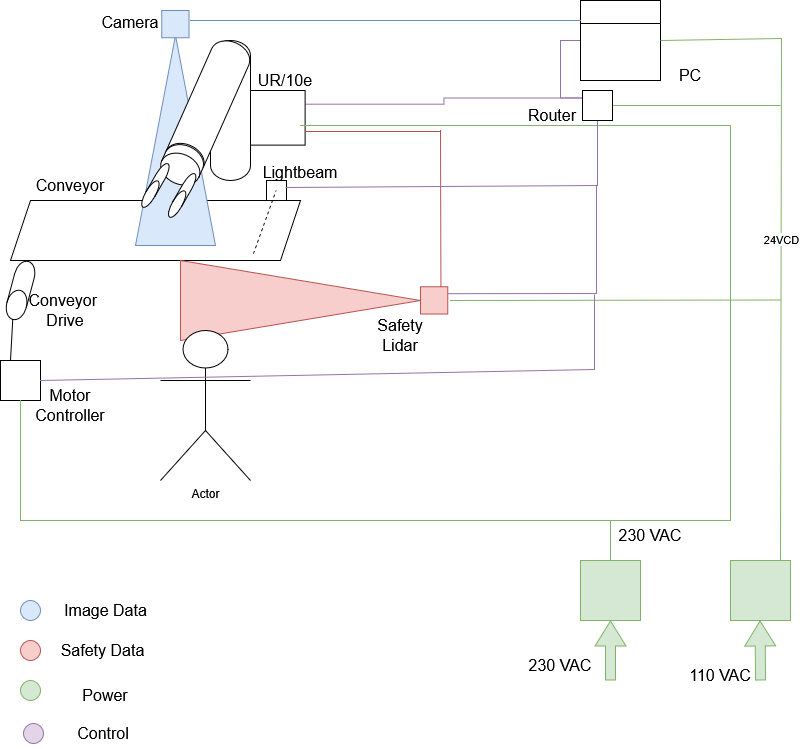

The diagram above was exported from draw.io. Its source (the exported page's mxGraphModel, read from the mxfile embedded in the PNG):
<mxGraphModel dx="1019" dy="916" grid="0" gridSize="10" guides="1" tooltips="1" connect="1" arrows="1" fold="1" page="1" pageScale="1" pageWidth="850" pageHeight="1100" math="0" shadow="0">
  <root>
    <object label="" ID="PC&#10;" id="0">
      <mxCell />
    </object>
    <mxCell id="1" parent="0" />
    <mxCell id="TWUvUZ4dlO_ATVXOgSBD-4" value="" style="shape=parallelogram;perimeter=parallelogramPerimeter;whiteSpace=wrap;html=1;fixedSize=1;" parent="1" vertex="1">
      <mxGeometry x="30" y="240" width="290" height="60" as="geometry" />
    </mxCell>
    <mxCell id="TWUvUZ4dlO_ATVXOgSBD-15" value="" style="triangle;whiteSpace=wrap;html=1;rotation=-90;fillColor=#dae8fc;strokeColor=#6c8ebf;" parent="1" vertex="1">
      <mxGeometry x="90" y="140" width="210" height="80" as="geometry" />
    </mxCell>
    <mxCell id="TWUvUZ4dlO_ATVXOgSBD-10" value="" style="triangle;whiteSpace=wrap;html=1;fillColor=#f8cecc;strokeColor=#b85450;" parent="1" vertex="1">
      <mxGeometry x="200" y="300" width="240" height="80" as="geometry" />
    </mxCell>
    <mxCell id="TWUvUZ4dlO_ATVXOgSBD-5" value="Conveyor" style="text;strokeColor=none;fillColor=none;html=1;align=center;verticalAlign=middle;whiteSpace=wrap;rounded=0;fontSize=16;" parent="1" vertex="1">
      <mxGeometry x="60" y="210" width="60" height="30" as="geometry" />
    </mxCell>
    <mxCell id="TWUvUZ4dlO_ATVXOgSBD-6" value="Actor" style="shape=umlActor;verticalLabelPosition=bottom;verticalAlign=top;html=1;outlineConnect=0;" parent="1" vertex="1">
      <mxGeometry x="180" y="370" width="90" height="150" as="geometry" />
    </mxCell>
    <mxCell id="TWUvUZ4dlO_ATVXOgSBD-8" value="" style="shape=cylinder3;whiteSpace=wrap;html=1;boundedLbl=1;backgroundOutline=1;size=15;" parent="1" vertex="1">
      <mxGeometry x="230" y="80" width="40" height="140" as="geometry" />
    </mxCell>
    <mxCell id="TWUvUZ4dlO_ATVXOgSBD-11" value="" style="shape=cylinder3;whiteSpace=wrap;html=1;boundedLbl=1;backgroundOutline=1;size=15;rotation=-156;" parent="1" vertex="1">
      <mxGeometry x="206.73000000000002" y="76.57" width="40.58" height="142" as="geometry" />
    </mxCell>
    <mxCell id="TWUvUZ4dlO_ATVXOgSBD-12" value="Safety Lidar" style="text;strokeColor=none;fillColor=none;html=1;align=center;verticalAlign=middle;whiteSpace=wrap;rounded=0;fontSize=16;" parent="1" vertex="1">
      <mxGeometry x="390" y="360" width="60" height="30" as="geometry" />
    </mxCell>
    <mxCell id="TWUvUZ4dlO_ATVXOgSBD-13" value="UR/10e" style="text;strokeColor=none;fillColor=none;html=1;align=center;verticalAlign=middle;whiteSpace=wrap;rounded=0;fontSize=16;" parent="1" vertex="1">
      <mxGeometry x="275" y="105.00000000000001" width="60" height="30" as="geometry" />
    </mxCell>
    <mxCell id="TWUvUZ4dlO_ATVXOgSBD-16" value="" style="whiteSpace=wrap;html=1;aspect=fixed;fillColor=#dae8fc;strokeColor=#6c8ebf;" parent="1" vertex="1">
      <mxGeometry x="181.36" y="50" width="27.27" height="27.27" as="geometry" />
    </mxCell>
    <mxCell id="TWUvUZ4dlO_ATVXOgSBD-17" value="Camera" style="text;strokeColor=none;fillColor=none;html=1;align=center;verticalAlign=middle;whiteSpace=wrap;rounded=0;fontSize=16;" parent="1" vertex="1">
      <mxGeometry x="120" y="47.269999999999996" width="60" height="30" as="geometry" />
    </mxCell>
    <mxCell id="5S7341Y2FoCALGCBTKBA-9" style="edgeStyle=none;rounded=0;orthogonalLoop=1;jettySize=auto;html=1;exitX=1;exitY=0.25;exitDx=0;exitDy=0;fillColor=#e1d5e7;strokeColor=#9673a6;endArrow=none;startFill=0;" parent="1" source="TWUvUZ4dlO_ATVXOgSBD-18" edge="1">
      <mxGeometry relative="1" as="geometry">
        <mxPoint x="616" y="225" as="targetPoint" />
        <Array as="points">
          <mxPoint x="616" y="333" />
        </Array>
      </mxGeometry>
    </mxCell>
    <mxCell id="TWUvUZ4dlO_ATVXOgSBD-18" value="" style="whiteSpace=wrap;html=1;aspect=fixed;fillColor=#f8cecc;strokeColor=#b85450;" parent="1" vertex="1">
      <mxGeometry x="440" y="326.37" width="27.27" height="27.27" as="geometry" />
    </mxCell>
    <mxCell id="TWUvUZ4dlO_ATVXOgSBD-19" value="" style="shape=cylinder3;whiteSpace=wrap;html=1;boundedLbl=1;backgroundOutline=1;size=15;rotation=-156;" parent="1" vertex="1">
      <mxGeometry x="181.36" y="184.64" width="40.58" height="39.27" as="geometry" />
    </mxCell>
    <mxCell id="TWUvUZ4dlO_ATVXOgSBD-21" value="" style="shape=cylinder3;whiteSpace=wrap;html=1;boundedLbl=1;backgroundOutline=1;size=15;rotation=-150;" parent="1" vertex="1">
      <mxGeometry x="170" y="200" width="10" height="50" as="geometry" />
    </mxCell>
    <mxCell id="TWUvUZ4dlO_ATVXOgSBD-22" value="" style="shape=cylinder3;whiteSpace=wrap;html=1;boundedLbl=1;backgroundOutline=1;size=15;rotation=-150;" parent="1" vertex="1">
      <mxGeometry x="196.64999999999998" y="210" width="10" height="50" as="geometry" />
    </mxCell>
    <mxCell id="5S7341Y2FoCALGCBTKBA-4" style="edgeStyle=orthogonalEdgeStyle;rounded=0;orthogonalLoop=1;jettySize=auto;html=1;exitX=0;exitY=0.5;exitDx=0;exitDy=0;entryX=1;entryY=0.25;entryDx=0;entryDy=0;fillColor=#e1d5e7;strokeColor=#9673a6;endArrow=none;startFill=0;" parent="1" source="TWUvUZ4dlO_ATVXOgSBD-23" target="TWUvUZ4dlO_ATVXOgSBD-25" edge="1">
      <mxGeometry relative="1" as="geometry" />
    </mxCell>
    <mxCell id="TWUvUZ4dlO_ATVXOgSBD-23" value="" style="whiteSpace=wrap;html=1;aspect=fixed;shape=swimlane;fontStyle=1;startSize=23;" parent="1" vertex="1">
      <mxGeometry x="600" y="40" width="80" height="80" as="geometry">
        <mxRectangle x="600" y="40" width="50" height="44" as="alternateBounds" />
      </mxGeometry>
    </mxCell>
    <mxCell id="TWUvUZ4dlO_ATVXOgSBD-24" value="PC" style="text;strokeColor=none;fillColor=none;html=1;align=center;verticalAlign=middle;whiteSpace=wrap;rounded=0;fontSize=16;" parent="1" vertex="1">
      <mxGeometry x="680" y="100" width="60" height="30" as="geometry" />
    </mxCell>
    <mxCell id="5S7341Y2FoCALGCBTKBA-5" style="edgeStyle=orthogonalEdgeStyle;rounded=0;orthogonalLoop=1;jettySize=auto;html=1;exitX=0;exitY=0.25;exitDx=0;exitDy=0;entryX=1;entryY=0.25;entryDx=0;entryDy=0;fillColor=#e1d5e7;strokeColor=#9673a6;endArrow=none;startFill=0;" parent="1" source="TWUvUZ4dlO_ATVXOgSBD-25" target="TWUvUZ4dlO_ATVXOgSBD-35" edge="1">
      <mxGeometry relative="1" as="geometry" />
    </mxCell>
    <mxCell id="TWUvUZ4dlO_ATVXOgSBD-26" value="Router" style="text;strokeColor=none;fillColor=none;html=1;align=center;verticalAlign=middle;whiteSpace=wrap;rounded=0;fontSize=16;" parent="1" vertex="1">
      <mxGeometry x="542" y="150" width="60" height="10" as="geometry" />
    </mxCell>
    <mxCell id="TWUvUZ4dlO_ATVXOgSBD-33" value="" style="endArrow=none;html=1;rounded=0;fontSize=12;startSize=8;endSize=8;curved=1;entryX=0;entryY=0.25;entryDx=0;entryDy=0;fillColor=#dae8fc;strokeColor=#6c8ebf;" parent="1" target="TWUvUZ4dlO_ATVXOgSBD-23" edge="1">
      <mxGeometry width="50" height="50" relative="1" as="geometry">
        <mxPoint x="210" y="60" as="sourcePoint" />
        <mxPoint x="590" y="60" as="targetPoint" />
      </mxGeometry>
    </mxCell>
    <mxCell id="TWUvUZ4dlO_ATVXOgSBD-34" value="" style="endArrow=none;html=1;rounded=0;fontSize=12;startSize=8;endSize=8;curved=1;entryX=0;entryY=0.75;entryDx=0;entryDy=0;exitX=1;exitY=0.5;exitDx=0;exitDy=0;strokeColor=none;" parent="1" source="TWUvUZ4dlO_ATVXOgSBD-25" target="TWUvUZ4dlO_ATVXOgSBD-23" edge="1">
      <mxGeometry width="50" height="50" relative="1" as="geometry">
        <mxPoint x="687.2700000000004" y="84" as="sourcePoint" />
        <mxPoint x="297.27000000000044" y="84" as="targetPoint" />
      </mxGeometry>
    </mxCell>
    <mxCell id="TWUvUZ4dlO_ATVXOgSBD-35" value="" style="whiteSpace=wrap;html=1;aspect=fixed;" parent="1" vertex="1">
      <mxGeometry x="270" y="130" width="54.64" height="54.64" as="geometry" />
    </mxCell>
    <mxCell id="TWUvUZ4dlO_ATVXOgSBD-36" value="" style="endArrow=none;html=1;rounded=0;fontSize=12;startSize=8;endSize=8;curved=1;entryX=0.75;entryY=0;entryDx=0;entryDy=0;fillColor=#f8cecc;strokeColor=#b85450;" parent="1" target="TWUvUZ4dlO_ATVXOgSBD-18" edge="1">
      <mxGeometry width="50" height="50" relative="1" as="geometry">
        <mxPoint x="460" y="170" as="sourcePoint" />
        <mxPoint x="350" y="520" as="targetPoint" />
      </mxGeometry>
    </mxCell>
    <mxCell id="TWUvUZ4dlO_ATVXOgSBD-37" value="" style="endArrow=none;html=1;rounded=0;fontSize=12;startSize=8;endSize=8;curved=1;exitX=1;exitY=0.75;exitDx=0;exitDy=0;fillColor=#f8cecc;strokeColor=#b85450;" parent="1" source="TWUvUZ4dlO_ATVXOgSBD-35" edge="1">
      <mxGeometry width="50" height="50" relative="1" as="geometry">
        <mxPoint x="470" y="190" as="sourcePoint" />
        <mxPoint x="460" y="171" as="targetPoint" />
      </mxGeometry>
    </mxCell>
    <mxCell id="TWUvUZ4dlO_ATVXOgSBD-38" value="" style="whiteSpace=wrap;html=1;aspect=fixed;fillColor=#d5e8d4;strokeColor=#82b366;" parent="1" vertex="1">
      <mxGeometry x="600" y="600" width="60" height="60" as="geometry" />
    </mxCell>
    <mxCell id="TWUvUZ4dlO_ATVXOgSBD-39" value="" style="whiteSpace=wrap;html=1;aspect=fixed;fillColor=#d5e8d4;strokeColor=#82b366;" parent="1" vertex="1">
      <mxGeometry x="750" y="600" width="60" height="60" as="geometry" />
    </mxCell>
    <mxCell id="TWUvUZ4dlO_ATVXOgSBD-41" value="230 VAC" style="text;strokeColor=none;fillColor=none;html=1;align=center;verticalAlign=middle;whiteSpace=wrap;rounded=0;fontSize=16;" parent="1" vertex="1">
      <mxGeometry x="630" y="560" width="80" height="30" as="geometry" />
    </mxCell>
    <mxCell id="TWUvUZ4dlO_ATVXOgSBD-42" value="" style="shape=flexArrow;endArrow=classic;html=1;rounded=0;fontSize=12;startSize=8;endSize=8;curved=1;entryX=0.5;entryY=1;entryDx=0;entryDy=0;fillColor=#d5e8d4;strokeColor=#82b366;" parent="1" target="TWUvUZ4dlO_ATVXOgSBD-38" edge="1">
      <mxGeometry width="50" height="50" relative="1" as="geometry">
        <mxPoint x="630" y="720" as="sourcePoint" />
        <mxPoint x="500" y="700" as="targetPoint" />
      </mxGeometry>
    </mxCell>
    <mxCell id="TWUvUZ4dlO_ATVXOgSBD-43" value="" style="shape=flexArrow;endArrow=classic;html=1;rounded=0;fontSize=12;startSize=8;endSize=8;curved=1;entryX=0.5;entryY=1;entryDx=0;entryDy=0;fillColor=#d5e8d4;strokeColor=#82b366;" parent="1" edge="1">
      <mxGeometry width="50" height="50" relative="1" as="geometry">
        <mxPoint x="780" y="720" as="sourcePoint" />
        <mxPoint x="779.41" y="660" as="targetPoint" />
      </mxGeometry>
    </mxCell>
    <mxCell id="TWUvUZ4dlO_ATVXOgSBD-45" value="230 VAC" style="text;strokeColor=none;fillColor=none;html=1;align=center;verticalAlign=middle;whiteSpace=wrap;rounded=0;fontSize=16;" parent="1" vertex="1">
      <mxGeometry x="540" y="690" width="80" height="30" as="geometry" />
    </mxCell>
    <mxCell id="TWUvUZ4dlO_ATVXOgSBD-46" value="110 VAC" style="text;strokeColor=none;fillColor=none;html=1;align=center;verticalAlign=middle;whiteSpace=wrap;rounded=0;fontSize=16;" parent="1" vertex="1">
      <mxGeometry x="700" y="700" width="80" height="30" as="geometry" />
    </mxCell>
    <mxCell id="TWUvUZ4dlO_ATVXOgSBD-51" value="" style="endArrow=none;html=1;rounded=0;fontSize=12;startSize=8;endSize=8;curved=1;fillColor=#d5e8d4;strokeColor=#82b366;" parent="1" edge="1">
      <mxGeometry width="50" height="50" relative="1" as="geometry">
        <mxPoint x="750" y="560" as="sourcePoint" />
        <mxPoint x="750" y="166" as="targetPoint" />
      </mxGeometry>
    </mxCell>
    <mxCell id="TWUvUZ4dlO_ATVXOgSBD-52" value="" style="endArrow=none;html=1;rounded=0;fontSize=12;startSize=8;endSize=8;curved=1;fillColor=#d5e8d4;strokeColor=#82b366;" parent="1" edge="1">
      <mxGeometry width="50" height="50" relative="1" as="geometry">
        <mxPoint x="750" y="560" as="sourcePoint" />
        <mxPoint x="40" y="560" as="targetPoint" />
      </mxGeometry>
    </mxCell>
    <mxCell id="TWUvUZ4dlO_ATVXOgSBD-53" value="" style="endArrow=none;html=1;rounded=0;fontSize=12;startSize=8;endSize=8;curved=1;exitX=0.5;exitY=0;exitDx=0;exitDy=0;fillColor=#d5e8d4;strokeColor=#82b366;" parent="1" source="TWUvUZ4dlO_ATVXOgSBD-38" edge="1">
      <mxGeometry width="50" height="50" relative="1" as="geometry">
        <mxPoint x="760" y="570" as="sourcePoint" />
        <mxPoint x="630" y="560" as="targetPoint" />
      </mxGeometry>
    </mxCell>
    <mxCell id="TWUvUZ4dlO_ATVXOgSBD-54" value="" style="endArrow=none;html=1;rounded=0;fontSize=12;startSize=8;endSize=8;curved=1;fillColor=#d5e8d4;strokeColor=#82b366;" parent="1" edge="1">
      <mxGeometry width="50" height="50" relative="1" as="geometry">
        <mxPoint x="320" y="165" as="sourcePoint" />
        <mxPoint x="750" y="165" as="targetPoint" />
      </mxGeometry>
    </mxCell>
    <mxCell id="TWUvUZ4dlO_ATVXOgSBD-55" value="" style="shape=cylinder3;whiteSpace=wrap;html=1;boundedLbl=1;backgroundOutline=1;size=15;rotation=-165;" parent="1" vertex="1">
      <mxGeometry x="30" y="300" width="20" height="60" as="geometry" />
    </mxCell>
    <mxCell id="TWUvUZ4dlO_ATVXOgSBD-56" value="" style="whiteSpace=wrap;html=1;aspect=fixed;" parent="1" vertex="1">
      <mxGeometry x="20" y="400" width="40" height="40" as="geometry" />
    </mxCell>
    <mxCell id="TWUvUZ4dlO_ATVXOgSBD-58" value="" style="endArrow=none;html=1;rounded=0;fontSize=12;startSize=8;endSize=8;curved=1;entryX=0.5;entryY=0;entryDx=0;entryDy=0;entryPerimeter=0;exitX=0.25;exitY=0;exitDx=0;exitDy=0;" parent="1" source="TWUvUZ4dlO_ATVXOgSBD-56" target="TWUvUZ4dlO_ATVXOgSBD-55" edge="1">
      <mxGeometry width="50" height="50" relative="1" as="geometry">
        <mxPoint x="490" y="510" as="sourcePoint" />
        <mxPoint x="540" y="460" as="targetPoint" />
      </mxGeometry>
    </mxCell>
    <mxCell id="TWUvUZ4dlO_ATVXOgSBD-60" value="" style="endArrow=none;html=1;rounded=0;fontSize=12;startSize=8;endSize=8;curved=1;exitX=0.5;exitY=1;exitDx=0;exitDy=0;fillColor=#d5e8d4;strokeColor=#82b366;" parent="1" source="TWUvUZ4dlO_ATVXOgSBD-56" edge="1">
      <mxGeometry width="50" height="50" relative="1" as="geometry">
        <mxPoint x="760" y="570" as="sourcePoint" />
        <mxPoint x="40" y="560" as="targetPoint" />
      </mxGeometry>
    </mxCell>
    <mxCell id="TWUvUZ4dlO_ATVXOgSBD-61" value="Motor Controller" style="text;strokeColor=none;fillColor=none;html=1;align=center;verticalAlign=middle;whiteSpace=wrap;rounded=0;fontSize=16;" parent="1" vertex="1">
      <mxGeometry x="55" y="425" width="70" height="40" as="geometry" />
    </mxCell>
    <mxCell id="TWUvUZ4dlO_ATVXOgSBD-62" value="Conveyor&amp;nbsp; Drive" style="text;strokeColor=none;fillColor=none;html=1;align=center;verticalAlign=middle;whiteSpace=wrap;rounded=0;fontSize=16;" parent="1" vertex="1">
      <mxGeometry x="50" y="330" width="70" height="40" as="geometry" />
    </mxCell>
    <mxCell id="TWUvUZ4dlO_ATVXOgSBD-63" value="" style="ellipse;whiteSpace=wrap;html=1;fillColor=#dae8fc;strokeColor=#6c8ebf;" parent="1" vertex="1">
      <mxGeometry x="40" y="640" width="20" height="20" as="geometry" />
    </mxCell>
    <mxCell id="TWUvUZ4dlO_ATVXOgSBD-64" value="" style="ellipse;whiteSpace=wrap;html=1;fillColor=#f8cecc;strokeColor=#b85450;" parent="1" vertex="1">
      <mxGeometry x="40" y="680" width="20" height="20" as="geometry" />
    </mxCell>
    <mxCell id="TWUvUZ4dlO_ATVXOgSBD-65" value="Image Data" style="text;strokeColor=none;fillColor=none;html=1;align=center;verticalAlign=middle;whiteSpace=wrap;rounded=0;fontSize=16;" parent="1" vertex="1">
      <mxGeometry x="77.5" y="635" width="95" height="30" as="geometry" />
    </mxCell>
    <mxCell id="TWUvUZ4dlO_ATVXOgSBD-66" value="Safety Data" style="text;strokeColor=none;fillColor=none;html=1;align=center;verticalAlign=middle;whiteSpace=wrap;rounded=0;fontSize=16;" parent="1" vertex="1">
      <mxGeometry x="75" y="675" width="95" height="30" as="geometry" />
    </mxCell>
    <mxCell id="TWUvUZ4dlO_ATVXOgSBD-67" value="" style="ellipse;whiteSpace=wrap;html=1;fillColor=#d5e8d4;strokeColor=#82b366;" parent="1" vertex="1">
      <mxGeometry x="40" y="720" width="20" height="20" as="geometry" />
    </mxCell>
    <mxCell id="TWUvUZ4dlO_ATVXOgSBD-68" value="Control" style="text;strokeColor=none;fillColor=none;html=1;align=center;verticalAlign=middle;whiteSpace=wrap;rounded=0;fontSize=16;" parent="1" vertex="1">
      <mxGeometry x="72.5" y="758" width="100" height="30" as="geometry" />
    </mxCell>
    <mxCell id="TWUvUZ4dlO_ATVXOgSBD-71" value="" style="endArrow=none;html=1;rounded=0;fontSize=12;startSize=8;endSize=8;curved=1;fillColor=#d5e8d4;strokeColor=#82b366;" parent="1" edge="1">
      <mxGeometry width="50" height="50" relative="1" as="geometry">
        <mxPoint x="470" y="340" as="sourcePoint" />
        <mxPoint x="800" y="339.5" as="targetPoint" />
      </mxGeometry>
    </mxCell>
    <mxCell id="TWUvUZ4dlO_ATVXOgSBD-76" value="" style="endArrow=none;html=1;rounded=0;fontSize=12;startSize=8;endSize=8;fillColor=#d5e8d4;strokeColor=#82b366;startFill=0;&#10;edgeStyle=orthogonalEdgeStyle&#10;rounded=0;entryX=1;entryY=0.5;entryDx=0;entryDy=0;" parent="1" target="TWUvUZ4dlO_ATVXOgSBD-23" edge="1">
      <mxGeometry relative="1" as="geometry">
        <mxPoint x="800" y="600" as="sourcePoint" />
        <mxPoint x="800" y="80" as="targetPoint" />
        <Array as="points">
          <mxPoint x="801" y="78" />
        </Array>
      </mxGeometry>
    </mxCell>
    <mxCell id="TWUvUZ4dlO_ATVXOgSBD-77" value="24VCD" style="edgeLabel;resizable=0;html=1;;align=center;verticalAlign=middle;" parent="TWUvUZ4dlO_ATVXOgSBD-76" connectable="0" vertex="1">
      <mxGeometry relative="1" as="geometry" />
    </mxCell>
    <mxCell id="TWUvUZ4dlO_ATVXOgSBD-90" value="" style="whiteSpace=wrap;html=1;aspect=fixed;" parent="1" vertex="1">
      <mxGeometry x="286" y="220" width="20" height="20" as="geometry" />
    </mxCell>
    <mxCell id="TWUvUZ4dlO_ATVXOgSBD-92" value="" style="endArrow=none;dashed=1;html=1;rounded=0;fontSize=12;startSize=8;endSize=8;curved=1;entryX=0.25;entryY=1;entryDx=0;entryDy=0;exitX=0.822;exitY=1.053;exitDx=0;exitDy=0;exitPerimeter=0;" parent="1" edge="1">
      <mxGeometry width="50" height="50" relative="1" as="geometry">
        <mxPoint x="272.9999999999999" y="293.18000000000006" as="sourcePoint" />
        <mxPoint x="295.62" y="230" as="targetPoint" />
      </mxGeometry>
    </mxCell>
    <mxCell id="TWUvUZ4dlO_ATVXOgSBD-93" value="Lightbeam" style="text;strokeColor=none;fillColor=none;html=1;align=center;verticalAlign=middle;whiteSpace=wrap;rounded=0;fontSize=16;" parent="1" vertex="1">
      <mxGeometry x="290" y="197" width="60" height="30" as="geometry" />
    </mxCell>
    <mxCell id="5S7341Y2FoCALGCBTKBA-1" value="" style="ellipse;whiteSpace=wrap;html=1;fillColor=#e1d5e7;strokeColor=#9673a6;" parent="1" vertex="1">
      <mxGeometry x="43" y="763" width="20" height="20" as="geometry" />
    </mxCell>
    <mxCell id="5S7341Y2FoCALGCBTKBA-2" value="Power" style="text;strokeColor=none;fillColor=none;html=1;align=center;verticalAlign=middle;whiteSpace=wrap;rounded=0;fontSize=16;" parent="1" vertex="1">
      <mxGeometry x="75" y="720" width="100" height="30" as="geometry" />
    </mxCell>
    <mxCell id="5S7341Y2FoCALGCBTKBA-7" style="edgeStyle=none;rounded=0;orthogonalLoop=1;jettySize=auto;html=1;exitX=1;exitY=0.5;exitDx=0;exitDy=0;fillColor=#d5e8d4;strokeColor=#82b366;endArrow=none;startFill=0;" parent="1" source="TWUvUZ4dlO_ATVXOgSBD-25" edge="1">
      <mxGeometry relative="1" as="geometry">
        <mxPoint x="800.066650390625" y="145" as="targetPoint" />
      </mxGeometry>
    </mxCell>
    <mxCell id="5S7341Y2FoCALGCBTKBA-8" style="edgeStyle=none;rounded=0;orthogonalLoop=1;jettySize=auto;html=1;exitX=0.5;exitY=1;exitDx=0;exitDy=0;entryX=0.25;entryY=1;entryDx=0;entryDy=0;fillColor=#e1d5e7;strokeColor=#9673a6;endArrow=none;startFill=0;" parent="1" source="TWUvUZ4dlO_ATVXOgSBD-25" target="TWUvUZ4dlO_ATVXOgSBD-93" edge="1">
      <mxGeometry relative="1" as="geometry">
        <mxPoint x="617" y="217.26666259765625" as="targetPoint" />
        <Array as="points">
          <mxPoint x="617" y="225" />
        </Array>
      </mxGeometry>
    </mxCell>
    <mxCell id="TWUvUZ4dlO_ATVXOgSBD-25" value="" style="whiteSpace=wrap;html=1;aspect=fixed;" parent="1" vertex="1">
      <mxGeometry x="602" y="130" width="30" height="30" as="geometry" />
    </mxCell>
    <mxCell id="5S7341Y2FoCALGCBTKBA-10" style="edgeStyle=none;rounded=0;orthogonalLoop=1;jettySize=auto;html=1;exitX=1;exitY=0.5;exitDx=0;exitDy=0;fillColor=#e1d5e7;strokeColor=#9673a6;endArrow=none;startFill=0;" parent="1" source="TWUvUZ4dlO_ATVXOgSBD-56" edge="1">
      <mxGeometry relative="1" as="geometry">
        <mxPoint x="614" y="334" as="targetPoint" />
        <mxPoint x="477" y="343" as="sourcePoint" />
        <Array as="points">
          <mxPoint x="614" y="409" />
        </Array>
      </mxGeometry>
    </mxCell>
  </root>
</mxGraphModel>